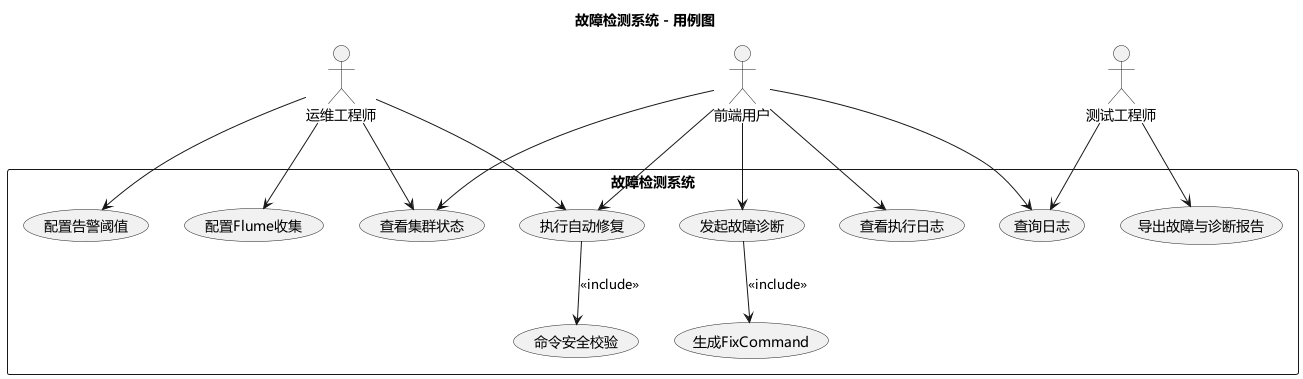

The diagram above was rendered by PlantUML. Its source (embedded in the PNG):
@startuml
title 故障检测系统 - 用例图
skinparam defaultFontName Microsoft YaHei

actor 运维工程师 as Ops
actor 前端用户 as User
actor 测试工程师 as QA

rectangle "故障检测系统" {
  usecase "查看集群状态" as UC_Status
  usecase "查询日志" as UC_QueryLogs
  usecase "发起故障诊断" as UC_Diagnose
  usecase "执行自动修复" as UC_Repair
  usecase "查看执行日志" as UC_ExecLogs
  usecase "配置Flume收集" as UC_ConfigFlume
  usecase "配置告警阈值" as UC_ConfigAlert
  usecase "导出故障与诊断报告" as UC_Export
  usecase "生成FixCommand" as UC_FixCmd
  usecase "命令安全校验" as UC_SafeCheck

  User --> UC_Status
  User --> UC_QueryLogs
  User --> UC_Diagnose
  User --> UC_Repair
  User --> UC_ExecLogs

  Ops --> UC_ConfigFlume
  Ops --> UC_ConfigAlert
  Ops --> UC_Repair
  Ops --> UC_Status

  QA --> UC_QueryLogs
  QA --> UC_Export

  UC_Diagnose --> UC_FixCmd : <<include>>
  UC_Repair --> UC_SafeCheck : <<include>>
}
@enduml